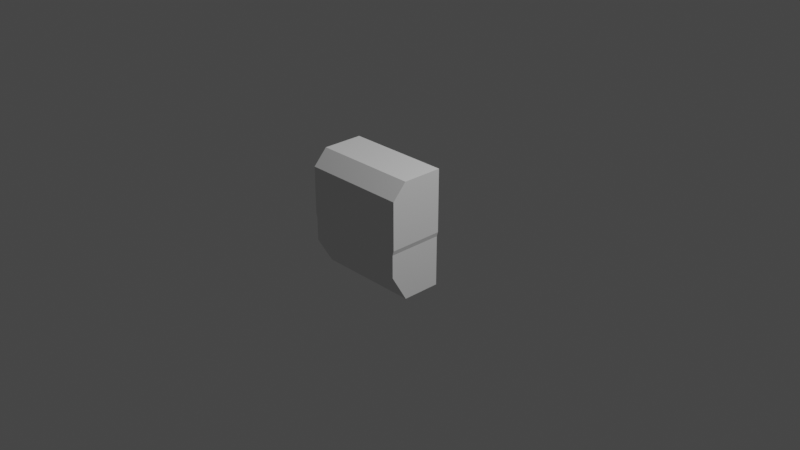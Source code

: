 # Source: cabinservice.blend  (saved by Blender 3.1.7; exported with 4.5.12 LTS)
import bpy
from mathutils import Matrix  # noqa: F401  (used for matrix-valued properties, if any)

bpy.ops.wm.read_factory_settings(use_empty=True)
scene = bpy.context.scene
scene.name = 'Scene'

# ---- collections
col_collection = bpy.data.collections.new('Collection'); scene.collection.children.link(col_collection)
col_collider_collider = bpy.data.collections.new('collider:collider')  # instanced only; not linked into the scene
col_collider_collider_001 = bpy.data.collections.new('collider:collider.001')  # instanced only; not linked into the scene

# ---- world
world_world = bpy.data.worlds.new('World'); scene.world = world_world
world_world.use_nodes = True; world_world.node_tree.nodes.clear()
_N = world_world.node_tree.nodes; _L = world_world.node_tree.links
n0 = _N.new('ShaderNodeOutputWorld'); n0.name = 'World Output'; n0.location = (300, 300)
n1 = _N.new('ShaderNodeBackground'); n1.name = 'Background'; n1.location = (10, 300)
n1.inputs[0].default_value = (0.05088, 0.05088, 0.05088, 1.0)
_L.new(n1.outputs[0], n0.inputs[0])
n0.is_active_output = True
world_world.color = (0.05088, 0.05088, 0.05088)
world_world.use_sun_shadow = False
world_world.sun_shadow_jitter_overblur = 0.0

# ---- cameras
cam_camera = bpy.data.cameras.new('Camera')
cam_camera.clip_end = 100.0
cam_camera.ortho_scale = 7.314

# ---- lights
light_light = bpy.data.lights.new('Light', 'POINT')
light_light.transmission_factor = 0.0
light_light.energy = 1000.0
light_light.shadow_soft_size = 0.1
light_light.shadow_maximum_resolution = 0.006
light_light.use_absolute_resolution = True

# ---- meshes
me_ivacabinservice_001 = bpy.data.meshes.new('ivacabinservice.001')
me_ivacabinservice_001.from_pydata([(0.572, -0.4595, 0.7395), (0.5582, -0.6107, 0.0147), (0.572, -0.6107, 0.06431), (-0.5582, -0.6107, 0.0147), (-0.5582, -0.6107, -0.2313), (0.5582, -0.4376, -0.5252), (0.5582, -0.02, -0.5252), (-0.5582, -0.4376, -0.5252), (-0.572, -0.02, 0.7395), (0.5582, -0.02, 0.0147), (-0.5582, -0.02, -0.5252), (0.572, -0.02, 0.06431), (0.572, -0.02, 0.7395), (-0.572, -0.4595, 0.7395), (-0.572, -0.02, 0.06431), (-0.572, -0.6107, 0.06431), (-0.5582, -0.02, 0.0147), (-0.572, -0.6107, 0.5762), (0.572, -0.6107, 0.5762), (-0.5582, -0.6107, -0.2123), (0.5582, -0.6107, -0.2123), (0.5582, -0.6107, -0.2313), (0.2572, -0.02, -0.5252), (-0.2572, -0.02, -0.5252), (0.2572, -0.02, 0.7395), (-0.2572, -0.02, 0.7395), (0.2572, -0.02, 0.3292), (0.2572, -0.02, -0.3263), (-0.2572, -0.02, 0.3292), (-0.2572, -0.02, -0.3263)], [], [(9, 6, 5, 21, 1), (1, 2, 11, 9), (7, 4, 21, 5), (10, 16, 3, 4, 7), (11, 2, 18, 0, 12), (13, 8, 25, 24, 12, 0), (3, 16, 14, 15), (15, 14, 8, 13, 17), (25, 8, 14, 16, 10, 23, 29, 28), (0, 18, 17, 13), (10, 7, 5, 6, 22, 23), (4, 3, 15, 17, 18, 2, 1, 21), (12, 24, 26, 27, 22, 6, 9, 11), (27, 29, 23, 22), (24, 25, 28, 26)])
_uv = me_ivacabinservice_001.uv_layers.new(name='UVMap')
_uv.uv.foreach_set('vector', [0.1777, 0.3354, 0.0172, 0.3354, 0.0172, 0.4596, 0.1046, 0.5111, 0.1777, 0.5111, 0.1925, 0.7119, 0.1777, 0.7119, 0.1777, 0.5363, 0.1925, 0.5363, 0.01314, 0.02577, 0.01314, 0.08827, 0.4019, 0.08827, 0.4019, 0.02577, 0.0172, 0.5363, 0.1777, 0.5363, 0.1777, 0.7119, 0.1046, 0.7119, 0.0172, 0.6604, 0.0, 0.0, 0.1925, 0.7119, 0.3447, 0.7119, 0.3932, 0.6669, 0.3932, 0.5363, 0.8835, 0.4737, 0.9721, 0.4737, 0.9721, 0.3968, 0.9721, 0.32, 0.9721, 0.2431, 0.8835, 0.2431, 0.1777, 0.7119, 0.1777, 0.5363, 0.1925, 0.5363, 0.1925, 0.7119, 0.1925, 0.7119, 0.1925, 0.5363, 0.3932, 0.5363, 0.3932, 0.6669, 0.3447, 0.7119, 0.6464, 0.9846, 0.5695, 0.9846, 0.5695, 0.8486, 0.5723, 0.8386, 0.5723, 0.7298, 0.6473, 0.7298, 0.647, 0.8147, 0.6467, 0.8997, 0.4092, 0.7098, 0.466, 0.7098, 0.466, 0.3115, 0.4092, 0.3115, 0.9305, 0.01996, 0.9305, 0.1041, 0.7055, 0.1041, 0.7055, 0.01996, 0.7805, 0.01996, 0.8555, 0.01996, 0.01314, 0.08827, 0.6616, 0.3163, 0.6443, 0.3115, 0.466, 0.3115, 0.466, 0.7098, 0.6443, 0.7098, 0.1777, 0.5111, 0.4019, 0.08827, 0.8001, 0.9846, 0.7232, 0.9846, 0.7229, 0.8997, 0.7226, 0.8147, 0.7223, 0.7298, 0.7973, 0.7298, 0.7973, 0.8386, 0.8001, 0.8486, 0.7226, 0.8147, 0.647, 0.8147, 0.6473, 0.7298, 0.7223, 0.7298, 0.7232, 0.9846, 0.6464, 0.9846, 0.6467, 0.8997, 0.7229, 0.8997])
me_ivacabinservice_001.use_remesh_fix_poles = True
me_ivacabinservice_001.use_remesh_preserve_attributes = False
me_ivacabinservice_001.update()
me_ivacabinservice_001.normals_split_custom_set([tuple(v) for v in zip(*[iter([-1.0, 4.062e-07, 7.033e-08, -1.0, 4.062e-07, 7.033e-08, -1.0, 4.062e-07, 7.033e-08, -1.0, 4.062e-07, 7.033e-08, -1.0, 4.062e-07, 7.033e-08, -0.9635, 4.899e-07, 0.2677, -0.9635, 4.899e-07, 0.2677, -0.9635, 4.899e-07, 0.2677, -0.9635, 4.899e-07, 0.2677, 2.739e-07, 0.8616, 0.5076, 2.739e-07, 0.8616, 0.5076, 2.739e-07, 0.8616, 0.5076, 2.739e-07, 0.8616, 0.5076, 1.0, -2.539e-07, 7.239e-09, 1.0, -2.539e-07, 7.239e-09, 1.0, -2.539e-07, 7.239e-09, 1.0, -2.539e-07, 7.239e-09, 1.0, -2.539e-07, 7.239e-09, -1.0, 4.656e-07, -4.665e-08, -1.0, 4.656e-07, -4.665e-08, -1.0, 4.656e-07, -4.665e-08, -1.0, 4.656e-07, -4.665e-08, -1.0, 4.656e-07, -4.665e-08, 0.0, -2.713e-07, -1.0, 0.0, -2.713e-07, -1.0, 0.0, -2.713e-07, -1.0, 0.0, -2.713e-07, -1.0, 0.0, -2.713e-07, -1.0, 0.0, -2.713e-07, -1.0, 0.9635, -1.279e-07, 0.2677, 0.9635, -1.279e-07, 0.2677, 0.9635, -1.279e-07, 0.2677, 0.9635, -1.279e-07, 0.2677, 1.0, -1.928e-07, -2.383e-07, 1.0, -1.928e-07, -2.383e-07, 1.0, -1.928e-07, -2.383e-07, 1.0, -1.928e-07, -2.383e-07, 1.0, -1.928e-07, -2.383e-07, -2.065e-07, -1.0, 3.758e-07, -2.065e-07, -1.0, 3.758e-07, -2.065e-07, -1.0, 3.758e-07, -2.065e-07, -1.0, 3.758e-07, -2.065e-07, -1.0, 3.758e-07, -2.065e-07, -1.0, 3.758e-07, -2.065e-07, -1.0, 3.758e-07, -2.065e-07, -1.0, 3.758e-07, 2.048e-07, 0.7336, -0.6795, 2.048e-07, 0.7336, -0.6795, 2.048e-07, 0.7336, -0.6795, 2.048e-07, 0.7336, -0.6795, -1.132e-08, 2.855e-07, 1.0, -1.132e-08, 2.855e-07, 1.0, -1.132e-08, 2.855e-07, 1.0, -1.132e-08, 2.855e-07, 1.0, -1.132e-08, 2.855e-07, 1.0, -1.132e-08, 2.855e-07, 1.0, 3.517e-07, 1.0, -3.334e-07, 3.517e-07, 1.0, -3.334e-07, 3.517e-07, 1.0, -3.334e-07, 3.517e-07, 1.0, -3.334e-07, 3.517e-07, 1.0, -3.334e-07, 3.517e-07, 1.0, -3.334e-07, 3.517e-07, 1.0, -3.334e-07, 3.517e-07, 1.0, -3.334e-07, -3.045e-07, -1.0, 3.782e-07, -3.045e-07, -1.0, 3.782e-07, -3.045e-07, -1.0, 3.782e-07, -3.045e-07, -1.0, 3.782e-07, -3.045e-07, -1.0, 3.782e-07, -3.045e-07, -1.0, 3.782e-07, -3.045e-07, -1.0, 3.782e-07, -3.045e-07, -1.0, 3.782e-07, -1.575e-07, -1.0, 8.102e-07, -1.575e-07, -1.0, 8.102e-07, -1.575e-07, -1.0, 8.102e-07, -1.575e-07, -1.0, 8.102e-07, -1.557e-07, -1.0, 3.839e-07, -1.557e-07, -1.0, 3.839e-07, -1.557e-07, -1.0, 3.839e-07, -1.557e-07, -1.0, 3.839e-07])] * 3)])
me_collider = bpy.data.meshes.new('collider')
me_collider.from_pydata([(-0.007896, -0.08244, -0.0125), (-0.007896, -0.08244, 0.0125), (-0.007896, 0.01209, 0.0125), (-0.007896, 0.01209, -0.0125), (0.0, 0.01209, -0.0125), (0.0, 0.01209, 0.0125), (0.0, -0.08244, 0.0125), (0.0, -0.08244, -0.0125)], [(0, 1), (1, 2), (2, 3), (3, 4), (4, 5), (5, 6), (6, 7), (7, 0), (6, 1), (5, 2), (7, 4), (3, 0)], [])
me_collider.use_remesh_fix_poles = True
me_collider.use_remesh_preserve_attributes = False
me_collider.update()
me_collider_001 = bpy.data.meshes.new('collider.001')
me_collider_001.from_pydata([(0.0, -0.08244, -0.0125), (0.0, -0.08244, 0.0125), (0.0, 0.01209, 0.0125), (0.0, 0.01209, -0.0125), (0.007896, 0.01209, -0.0125), (0.007896, 0.01209, 0.0125), (0.007896, -0.08244, 0.0125), (0.007896, -0.08244, -0.0125)], [(0, 1), (1, 2), (2, 3), (3, 4), (4, 5), (5, 6), (6, 7), (7, 0), (6, 1), (5, 2), (7, 4), (3, 0)], [])
me_collider_001.use_remesh_fix_poles = True
me_collider_001.use_remesh_preserve_attributes = False
me_collider_001.update()

# ---- objects
ob_light = bpy.data.objects.new('Light', light_light)
ob_camera = bpy.data.objects.new('Camera', cam_camera)
ob_freeiva = bpy.data.objects.new('FreeIva', None)
ob_shellcollider = bpy.data.objects.new('shellCollider', me_ivacabinservice_001)
ob_lefthandle = bpy.data.objects.new('leftHandle', None)
ob_righthandle = bpy.data.objects.new('rightHandle', None)
ob_mesh_collider = bpy.data.objects.new('mesh:collider', me_collider)
ob_mesh_collider_001 = bpy.data.objects.new('mesh:collider.001', me_collider_001)

# ---- transforms, parenting, visibility, modifiers, constraints
ob_light.location = (4.076, 1.005, 5.904)
ob_light.rotation_euler = (0.6503, 0.05522, 1.866)
ob_light.lock_rotations_4d = False
ob_light.empty_display_type = 'ARROWS'
ob_light.color = (0.0, 0.0, 0.0, 0.0)
ob_light.lineart.crease_threshold = 0.0
ob_camera.location = (7.359, -6.926, 4.958)
ob_camera.rotation_euler = (1.109, 0.0, 0.8149)
ob_camera.lock_rotations_4d = False
ob_camera.empty_display_type = 'ARROWS'
ob_camera.color = (0.0, 0.0, 0.0, 0.0)
ob_camera.display_type = 'WIRE'
ob_camera.lineart.crease_threshold = 0.0
ob_freeiva.location = (0.0, 0.0, 0.0)
ob_shellcollider.parent = ob_freeiva
ob_shellcollider.location = (0.0, 0.0, 0.0)
ob_shellcollider.rotation_mode = 'QUATERNION'
ob_shellcollider.rotation_quaternion = (1.0, 0.0, 0.0, 0.0)
ob_lefthandle.parent = ob_freeiva
ob_lefthandle.location = (0.5582, -0.1198, -0.00615)
ob_lefthandle.empty_display_type = 'ARROWS'
ob_lefthandle.empty_display_size = 0.3
ob_lefthandle.instance_type = 'COLLECTION'
ob_righthandle.parent = ob_freeiva
ob_righthandle.location = (-0.5582, -0.1198, -0.00615)
ob_righthandle.empty_display_type = 'ARROWS'
ob_righthandle.empty_display_size = 0.3
ob_righthandle.instance_type = 'COLLECTION'
ob_mesh_collider.location = (0.0, 0.0, 0.0)
ob_mesh_collider_001.location = (0.0, 0.0, 0.0)
ob_lefthandle.instance_collection = col_collider_collider
ob_righthandle.instance_collection = col_collider_collider_001

# ---- collection membership
col_collection.objects.link(ob_light)
col_collection.objects.link(ob_camera)
col_collection.objects.link(ob_freeiva)
col_collection.objects.link(ob_shellcollider)
col_collection.objects.link(ob_lefthandle)
col_collection.objects.link(ob_righthandle)
col_collider_collider.objects.link(ob_mesh_collider)
col_collider_collider_001.objects.link(ob_mesh_collider_001)

# ---- scene / render settings (as saved in the file)
scene.camera = ob_camera
scene.frame_start = 1; scene.frame_end = 250; scene.frame_set(1)
scene.render.engine = 'BLENDER_EEVEE_NEXT'
scene.cycles.sampling_pattern = 'TABULATED_SOBOL'
scene.cycles.use_light_tree = False
scene.view_settings.view_transform = 'Filmic'
bpy.context.view_layer.update()
